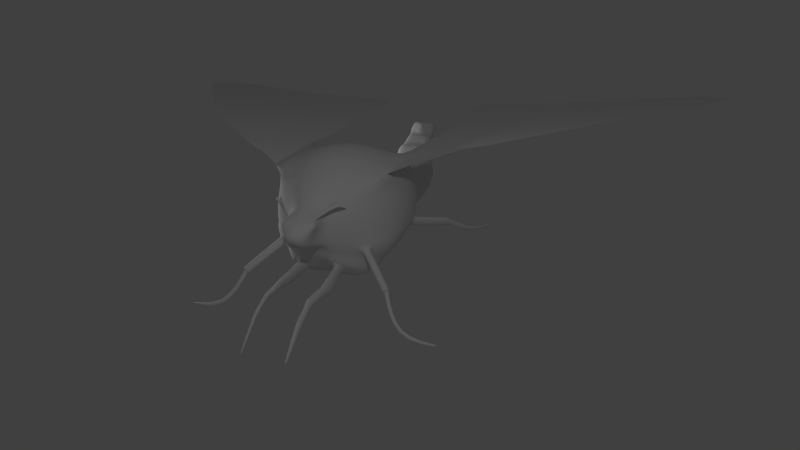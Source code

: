 # Source: Moth.blend  (saved by Blender 2.78.0; exported with 4.5.12 LTS)
import bpy
from mathutils import Matrix  # noqa: F401  (used for matrix-valued properties, if any)

bpy.ops.wm.read_factory_settings(use_empty=True)
scene = bpy.context.scene
scene.name = 'Scene'

# ---- collections
col_collection_1 = bpy.data.collections.new('Collection 1'); scene.collection.children.link(col_collection_1)

# ---- materials (node trees are filled in below, after node groups)
mat_material = bpy.data.materials.new('Material')
mat_material.alpha_threshold = 0.0
mat_material.use_transparent_shadow = False
mat_material.roughness = 0.5
mat_material.specular_intensity = 0.0
mat_material.line_color = (0.0, 0.0, 0.0, 1.0)

# ---- material node trees

# ---- world
world_world = bpy.data.worlds.new('World'); scene.world = world_world
world_world.color = (0.05088, 0.05088, 0.05088)
world_world.use_sun_shadow = False
world_world.sun_shadow_jitter_overblur = 0.0
world_world.cycles.sampling_method = 'NONE'
world_world.cycles.sample_map_resolution = 256

# ---- cameras
cam_camera = bpy.data.cameras.new('Camera')
cam_camera.clip_end = 100.0
cam_camera.lens = 35.0
cam_camera.sensor_width = 53.14
cam_camera.sensor_height = 18.0
cam_camera.ortho_scale = 7.314
cam_camera.dof.focus_distance = 0.0
cam_camera.dof.aperture_fstop = 128.0

# ---- lights
light_point_002 = bpy.data.lights.new('Point.002', 'POINT')
light_point_002.transmission_factor = 0.0
light_point_002.energy = 1000.0
light_point_002.shadow_buffer_clip_start = 0.5
light_point_002.shadow_soft_size = 0.1
light_point_002.shadow_maximum_resolution = 0.006
light_point_002.use_absolute_resolution = True
light_point_002.cycles.use_multiple_importance_sampling = False
light_point_001 = bpy.data.lights.new('Point.001', 'POINT')
light_point_001.transmission_factor = 0.0
light_point_001.energy = 580.0
light_point_001.shadow_buffer_clip_start = 0.5
light_point_001.shadow_soft_size = 0.1
light_point_001.shadow_maximum_resolution = 0.006
light_point_001.use_absolute_resolution = True
light_point_001.cycles.use_multiple_importance_sampling = False

# ---- meshes
me_cube = bpy.data.meshes.new('Cube')
me_cube.from_pydata([(1.272, 1.0, -0.6877), (1.491, -1.0, -0.9745), (1.395, 1.0, 1.33), (1.447, -1.0, 1.258), (0.0, 1.0, -1.246), (0.0, -1.0, -1.413), (0.0, 1.0, 1.611), (0.0, -1.0, 1.863), (0.5117, -2.049, -0.4078), (0.5117, -2.16, 0.4866), (0.0, -2.208, -0.2366), (0.0, -2.16, 0.8578), (1.117, 1.887, -0.8976), (1.103, 1.887, 0.5629), (0.0, 1.887, -1.0), (0.0, 1.887, 0.7315), (0.9217, 3.881, -1.083), (0.9467, 3.881, 0.2585), (0.0, 3.881, -1.25), (0.0, 3.881, 0.4761), (0.7198, 5.546, -1.007), (0.7822, 5.546, -0.01977), (0.0, 5.546, -1.218), (0.0, 5.546, 0.08705), (0.4221, 7.032, -0.2018), (0.4406, 6.515, 0.5272), (0.0, 6.771, -0.4337), (0.0, 6.51, 0.5341), (0.4062, 7.451, 0.4621), (0.455, 7.041, 0.7725), (0.0, 7.7, 0.5767), (0.0, 6.737, 0.7204), (0.269, 7.472, 0.744), (0.3014, 7.194, 0.9442), (0.0, 7.631, 0.8171), (0.0, 7.0, 0.9112), (0.1994, -2.522, -0.1568), (0.1232, -2.754, 0.5938), (0.0, -2.518, -0.1722), (0.0, -2.754, 0.5938), (0.3824, -2.341, 0.674), (0.33, -2.245, -0.1949), (0.0, -2.245, -0.1949), (0.0, -2.341, 0.7479), (1.707, 1.0, 0.1232), (1.784, -1.0, -0.1987), (0.5117, -2.16, -0.04293), (1.292, 1.887, -0.2552), (0.9446, 5.546, -0.6565), (1.162, 3.881, -0.552), (0.4301, 6.809, 0.1118), (0.4255, 7.313, 0.6073), (0.3987, 7.385, 0.8291), (0.0, 7.359, 0.8576), (0.5007, -2.773, 0.5031), (0.0, -3.134, 0.3463), (0.3888, -2.28, 0.243), (0.2718, -2.394, -0.1492), (0.4113, -2.399, -0.004695), (0.3045, -3.041, 0.2888), (0.4153, -2.517, 0.472), (0.2509, -2.505, 0.1387), (1.065, 2.413, -0.9466), (0.8682, 2.413, 0.2137), (0.0, 2.413, -1.066), (0.0, 2.413, 0.6642), (1.257, 2.413, -0.3334), (0.5127, 6.497, -0.3774), (0.5449, 6.378, -0.1346), (0.5275, 6.21, 0.2376), (0.8955, 3.3, -0.8666), (0.8743, 4.714, -1.077), (0.9064, 4.714, 0.1728), (0.0, 4.714, 0.2816), (0.0, 4.872, -0.9552), (0.99, 2.522, -0.8383), (0.0, 2.522, -0.9404), (0.9887, 2.522, 0.3447), (1.053, 4.714, -0.6042), (0.0, 3.3, -0.9786), (1.063, 3.3, -0.4388), (0.9058, 3.3, 0.178), (0.7493, 4.872, -0.8587), (0.0, 5.668, -0.1416), (0.0, 5.661, -0.8551), (0.6965, 5.666, -0.5207), (0.8457, 4.046, -0.9463), (0.0, 3.147, 0.5702), (1.004, 3.147, 0.3706), (1.21, 3.147, -0.4427), (0.0, 3.147, -1.158), (0.9935, 3.147, -1.015), (0.0, 3.3, 0.3323), (0.0, 4.714, -1.234), (0.5958, 6.393, -0.5427), (0.6288, 6.019, 0.2713), (0.0, 6.009, 0.2761), (0.0, 2.522, 0.4978), (0.6169, 5.657, -0.1727), (0.7701, 4.872, -0.09377), (0.8531, 4.872, -0.5724), (0.0, 4.872, -0.03908), (1.153, 2.522, -0.3336), (0.0, 6.287, -0.7279), (0.0, 4.046, 0.251), (1.025, 4.046, -0.5369), (0.0, 4.046, -1.076), (0.6536, 6.239, -0.2294), (0.8665, 4.046, 0.09649), (0.3818, 7.069, 0.05929), (0.0, 6.66, 0.542), (0.3941, 6.719, 0.5392), (0.387, 6.926, 0.2662), (0.5961, 5.679, -0.7224), (0.0, 6.389, -0.5239), (0.0, 6.207, 0.2361), (0.0, 6.977, -0.0631), (0.5073, -1.565, -1.101), (0.3481, -1.889, -0.7664), (0.5623, -1.876, -0.7631), (0.5926, 1.0, -1.132), (0.751, -1.0, -1.483), (0.65, 1.0, 1.48), (0.7645, -1.0, 1.707), (0.2384, -2.16, 0.8578), (0.5203, 1.887, -0.9523), (0.5138, 1.887, 0.653), (0.4295, 3.881, -1.172), (0.4412, 3.881, 0.3747), (0.3354, 5.546, -1.12), (0.3645, 5.546, 0.03727), (0.1967, 6.892, -0.3256), (0.2053, 6.513, 0.5309), (0.1893, 7.584, 0.5233), (0.212, 6.879, 0.7447), (0.1253, 7.557, 0.783), (0.1404, 7.091, 0.9266), (0.05739, -2.754, 0.5938), (0.09797, -2.341, 0.7358), (0.1858, 7.371, 0.8443), (0.2251, -2.893, -0.004925), (0.4964, 2.413, -1.01), (0.4947, 2.413, 0.5796), (0.4221, 3.3, 0.2604), (0.4173, 3.3, -0.9264), (0.2875, 5.663, -0.1561), (0.3492, 4.872, -0.9102), (0.4074, 4.714, -1.16), (0.4224, 4.714, 0.2309), (0.4679, 3.147, 0.4772), (0.4629, 3.147, -1.091), (0.3588, 4.872, -0.06456), (0.4613, 2.522, -0.8928), (0.4607, 2.522, 0.4265), (0.3941, 4.046, -1.015), (0.2776, 6.336, -0.6416), (0.4038, 4.046, 0.179), (0.2778, 5.669, -0.7933), (0.293, 6.014, 0.2739), (0.1837, 6.688, 0.5407), (0.1779, 7.02, -0.006066), (0.2389, 6.439, -0.4556), (0.2458, 6.209, 0.2368), (0.3676, -1.62, -1.145), (1.115, -1.295, -1.294), (0.0, -1.48, -1.238), (0.6472, -1.959, -0.7104), (0.0, -2.056, -0.5134), (0.6314, -1.324, -1.381), (0.6792, -2.555, -1.238), (0.4799, -2.879, -0.8704), (0.6319, -2.866, -0.8584), (0.5329, -2.61, -1.229), (0.6141, -2.703, -1.091), (0.4148, -2.933, -0.8824), (0.5668, -2.919, -0.882), (0.4678, -2.752, -1.074), (0.6141, -3.234, -1.091), (0.4148, -3.464, -0.8824), (0.5668, -3.45, -0.882), (0.4678, -3.283, -1.074), (0.5734, -3.332, -1.036), (0.4567, -3.467, -0.9211), (0.5457, -3.458, -0.9209), (0.4877, -3.36, -1.026), (0.5864, -3.766, -1.247), (0.4433, -3.931, -1.107), (0.5524, -3.921, -1.107), (0.4814, -3.801, -1.235), (0.5419, -4.569, -1.804), (0.4891, -4.63, -1.753), (0.5294, -4.626, -1.752), (0.5031, -4.582, -1.8), (0.4887, -3.858, -1.259), (0.4587, -3.96, -1.158), (0.5714, -3.83, -1.268), (0.5447, -3.952, -1.157), (0.6356, -2.283, 0.8821), (0.6835, -2.171, 0.8934), (0.7136, -2.293, 0.8072), (0.6949, -2.201, 0.8091), (0.3264, -2.581, 0.5563), (0.338, -2.614, 0.5605), (0.2984, -2.557, 0.5887), (0.2865, -2.614, 0.5729), (0.3271, -2.531, 0.6136), (0.3685, -2.59, 0.5842), (0.3563, -2.556, 0.5798), (0.3147, -2.59, 0.5971), (0.8581, -2.083, 0.82), (0.8822, -2.027, 0.8257), (0.8973, -2.088, 0.7823), (0.8879, -2.042, 0.7833), (0.0, -2.945, 0.04746), (1.1, -1.488, -0.5888), (0.9854, -1.611, -0.5226), (1.194, -1.509, -0.3708), (1.043, -1.638, -0.3404), (1.788, -2.262, -1.05), (1.872, -2.191, -1.066), (1.755, -2.248, -1.151), (1.819, -2.18, -1.187), (1.837, -2.38, -1.033), (1.988, -2.251, -1.063), (1.78, -2.353, -1.215), (1.894, -2.23, -1.281), (1.822, -2.169, -1.206), (1.741, -2.255, -1.161), (1.889, -2.183, -1.053), (1.782, -2.273, -1.033), (2.21, -2.67, -2.018), (2.147, -2.748, -2.011), (2.231, -2.698, -1.89), (2.154, -2.777, -1.908), (3.246, -2.67, -2.018), (3.183, -2.748, -2.011), (3.267, -2.698, -1.89), (3.19, -2.777, -1.908), (1.483, 0.6079, -0.5491), (1.506, 0.4239, -0.5785), (1.635, 0.5745, -0.2796), (1.671, 0.3878, -0.326), (0.5715, -2.008, -0.7758), (0.3656, -2.02, -0.7802), (0.3896, -1.751, -1.156), (0.5302, -1.697, -1.119), (1.145, -1.531, -0.6283), (1.239, -1.551, -0.4104), (1.031, -1.653, -0.5621), (1.088, -1.68, -0.38), (2.261, 1.322, -0.7849), (2.287, 1.172, -0.819), (2.436, 1.295, -0.4733), (2.478, 1.142, -0.5269), (1.55, 0.6079, -0.5491), (1.701, 0.5745, -0.2796), (1.572, 0.4239, -0.5785), (1.738, 0.3878, -0.326), (2.834, 1.988, -1.227), (2.916, 1.933, -1.275), (2.942, 1.975, -1.084), (3.034, 1.93, -1.135), (2.427, 1.146, -0.5286), (2.381, 1.249, -0.5049), (2.343, 1.183, -0.6873), (2.311, 1.286, -0.6667), (3.427, 3.017, -1.203), (3.466, 2.991, -1.226), (3.478, 3.011, -1.134), (3.523, 2.989, -1.159), (1.58, 1.0, 0.6145), (1.83, -1.0, 0.5041), (0.5117, -2.16, 0.1727), (1.215, 1.887, 0.07793), (0.8784, 5.546, -0.3972), (1.074, 3.881, -0.222), (0.4344, 6.69, 0.2809), (0.4376, 7.203, 0.6745), (0.3591, 7.307, 0.8759), (0.0, 7.213, 0.8794), (0.3862, -2.305, 0.4184), (1.178, 2.413, -0.001126), (0.6435, 6.15, -0.02551), (1.126, 3.147, -0.1116), (0.9992, 3.3, -0.1876), (0.9934, 4.714, -0.2879), (0.3899, 6.842, 0.3774), (1.086, 2.522, -0.05744), (0.8193, 4.872, -0.3775), (0.9606, 4.046, -0.279), (0.6641, 5.663, -0.379), (0.5378, 6.31, 0.01693), (0.1673, 7.257, 0.8778), (1.728, 9.369, 1.349), (11.1, 9.526, 1.894), (2.843, -0.2215, 1.697), (1.844, 5.381, 1.294), (7.418, 4.698, 1.908), (2.13, -0.5338, 1.46), (5.985, 8.733, 1.612), (4.42, 5.039, 1.601), (5.576, 2.285, 1.914), (2.54, -0.3777, 1.578), (3.423, 8.979, 1.448), (1.737, 7.141, 1.337), (9.261, 7.112, 1.901), (1.848, -0.69, 1.389), (8.676, 9.92, 1.753), (5.919, 4.869, 1.754), (3.344, 5.21, 1.448), (5.334, 6.976, 1.607), (3.505, 2.237, 1.595), (4.541, 2.261, 1.755), (7.298, 7.477, 1.754), (3.621, 6.887, 1.439), (2.497, 1.978, 1.436)], [], [(270, 2, 3, 271), (120, 121, 5, 4), (122, 6, 7, 123), (168, 164, 117, 163), (44, 0, 12, 47), (40, 37, 204, 203), (271, 3, 9, 272), (123, 7, 11, 124), (80, 70, 16, 49), (122, 2, 13, 126), (120, 4, 14, 125), (146, 74, 22, 129), (144, 79, 18, 127), (143, 81, 17, 128), (161, 114, 26, 131), (151, 99, 21, 130), (100, 82, 20, 48), (162, 69, 25, 132), (68, 67, 24, 50), (160, 116, 30, 133), (159, 111, 29, 134), (112, 109, 28, 51), (134, 29, 33, 136), (139, 135, 34, 53), (51, 28, 32, 52), (133, 30, 34, 135), (140, 59, 55, 213), (42, 41, 57, 36, 38), (138, 43, 39, 137), (272, 9, 40, 280), (10, 8, 41, 42), (124, 11, 43, 138), (0, 44, 240, 238), (270, 44, 47, 273), (61, 60, 54, 59), (8, 1, 214, 215), (284, 80, 49, 275), (288, 100, 48, 274), (291, 68, 50, 276), (286, 112, 51, 277), (292, 139, 53, 279), (277, 51, 52, 278), (59, 137, 39, 55), (8, 46, 56, 58, 41), (57, 61, 59, 140, 36), (41, 58, 61, 57), (58, 56, 60, 61), (47, 12, 62, 66), (125, 14, 64, 141), (126, 13, 63, 142), (273, 47, 66, 281), (283, 89, 80, 284), (141, 64, 76, 152), (153, 77, 88, 149), (105, 86, 71, 78), (287, 102, 89, 283), (152, 76, 90, 150), (102, 75, 91, 89), (156, 108, 72, 148), (289, 105, 78, 285), (150, 90, 79, 144), (154, 106, 93, 147), (149, 88, 81, 143), (142, 63, 77, 153), (66, 62, 75, 102), (157, 84, 103, 155), (281, 66, 102, 287), (275, 49, 105, 289), (89, 91, 70, 80), (49, 16, 86, 105), (78, 71, 82, 100), (285, 78, 100, 288), (85, 113, 94, 107), (127, 18, 106, 154), (128, 17, 108, 156), (148, 72, 99, 151), (147, 93, 74, 146), (48, 20, 113, 85), (145, 98, 95, 158), (290, 85, 107, 282), (107, 94, 67, 68), (282, 107, 68, 291), (130, 21, 98, 145), (129, 22, 84, 157), (274, 48, 85, 290), (132, 25, 111, 159), (276, 50, 112, 286), (155, 103, 114, 161), (158, 95, 69, 162), (50, 24, 109, 112), (131, 26, 116, 160), (165, 168, 163, 118), (164, 166, 119, 117), (2, 122, 123, 3), (244, 245, 169, 172), (166, 167, 118, 119), (0, 1, 121, 120), (3, 123, 124, 9), (6, 122, 126, 15), (0, 120, 125, 12), (82, 146, 129, 20), (70, 144, 127, 16), (92, 143, 128, 19), (67, 161, 131, 24), (101, 151, 130, 23), (115, 162, 132, 27), (109, 160, 133, 28), (110, 159, 134, 31), (31, 134, 136, 35), (52, 32, 135, 139), (28, 133, 135, 32), (59, 54, 37, 137), (40, 138, 137, 37), (9, 124, 138, 40), (278, 52, 139, 292), (12, 125, 141, 62), (15, 126, 142, 65), (62, 141, 152, 75), (97, 153, 149, 87), (75, 152, 150, 91), (104, 156, 148, 73), (91, 150, 144, 70), (86, 154, 147, 71), (87, 149, 143, 92), (65, 142, 153, 97), (113, 157, 155, 94), (16, 127, 154, 86), (19, 128, 156, 104), (73, 148, 151, 101), (71, 147, 146, 82), (83, 145, 158, 96), (23, 130, 145, 83), (20, 129, 157, 113), (27, 132, 159, 110), (94, 155, 161, 67), (96, 158, 162, 115), (24, 131, 160, 109), (121, 1, 164, 168), (5, 121, 168, 165), (1, 8, 166, 164), (8, 10, 167, 166), (167, 165, 118), (171, 170, 174, 175), (242, 243, 170, 171), (245, 242, 171, 169), (243, 244, 172, 170), (175, 174, 178, 179), (170, 172, 176, 174), (172, 169, 173, 176), (169, 171, 175, 173), (177, 179, 183, 181), (174, 176, 180, 178), (176, 173, 177, 180), (173, 175, 179, 177), (184, 181, 185, 188), (179, 178, 182, 183), (178, 180, 184, 182), (180, 177, 181, 184), (194, 193, 192, 190), (181, 183, 187, 185), (183, 182, 186, 187), (182, 184, 188, 186), (190, 192, 189, 191), (193, 195, 189, 192), (195, 196, 191, 189), (196, 194, 190, 191), (186, 188, 193, 194), (188, 185, 195, 193), (185, 187, 196, 195), (187, 186, 194, 196), (37, 54, 202, 204), (207, 205, 198, 200), (206, 207, 200, 199), (199, 200, 212, 211), (56, 280, 40, 60), (54, 60, 201, 202), (205, 198, 197, 208), (60, 40, 203, 201), (208, 206, 199, 197), (201, 203, 205, 207), (202, 201, 207, 206), (203, 204, 208, 205), (204, 202, 206, 208), (210, 209, 211, 212), (197, 199, 211, 209), (198, 197, 209, 210), (200, 198, 210, 212), (36, 140, 213, 38), (247, 249, 222, 223), (1, 45, 216, 214), (45, 46, 217, 216), (46, 8, 215, 217), (246, 247, 223, 225), (223, 222, 229, 228), (248, 246, 225, 224), (249, 248, 224, 222), (227, 226, 221, 220), (224, 225, 226, 227), (222, 224, 227, 229), (225, 223, 228, 226), (221, 219, 232, 230), (229, 227, 220, 218), (228, 229, 218, 219), (226, 228, 219, 221), (232, 233, 237, 236), (220, 221, 230, 231), (218, 220, 231, 233), (219, 218, 233, 232), (234, 236, 237, 235), (230, 232, 236, 234), (231, 230, 234, 235), (233, 231, 235, 237), (255, 257, 253, 252), (45, 1, 239, 241), (44, 45, 241, 240), (1, 0, 238, 239), (257, 256, 251, 253), (256, 254, 250, 251), (254, 255, 252, 250), (250, 252, 263, 265), (216, 217, 249, 247), (214, 216, 247, 246), (215, 214, 246, 248), (217, 215, 248, 249), (251, 250, 265, 264), (163, 117, 245, 244), (240, 241, 257, 255), (119, 118, 243, 242), (262, 264, 259, 261), (117, 119, 242, 245), (118, 163, 244, 243), (241, 239, 256, 257), (238, 240, 255, 254), (253, 251, 264, 262), (239, 238, 254, 256), (252, 253, 262, 263), (258, 260, 268, 266), (264, 265, 258, 259), (263, 262, 261, 260), (265, 263, 260, 258), (266, 268, 269, 267), (260, 261, 269, 268), (259, 258, 266, 267), (261, 259, 267, 269), (44, 270, 271, 45), (45, 271, 272, 46), (46, 272, 280, 56), (2, 270, 273, 13), (81, 284, 275, 17), (99, 288, 274, 21), (69, 291, 276, 25), (111, 286, 277, 29), (136, 292, 279, 35), (29, 277, 278, 33), (13, 273, 281, 63), (88, 283, 284, 81), (77, 287, 283, 88), (108, 289, 285, 72), (63, 281, 287, 77), (17, 275, 289, 108), (72, 285, 288, 99), (98, 290, 282, 95), (95, 282, 291, 69), (21, 274, 290, 98), (25, 276, 286, 111), (33, 278, 292, 136), (296, 2, 315, 309), (312, 302, 295, 301), (313, 308, 297, 305), (314, 309, 300, 310), (315, 306, 298, 311), (308, 312, 301, 297), (300, 311, 312, 308), (311, 298, 302, 312), (307, 313, 305, 294), (299, 310, 313, 307), (310, 300, 308, 313), (303, 314, 310, 299), (293, 304, 314, 303), (304, 296, 309, 314), (309, 315, 311, 300), (2, 3, 306, 315)])
me_cube.polygons.foreach_set('use_smooth', [True] * 282)
_uv = me_cube.uv_layers.new(name='UVMap')
_uv.uv.foreach_set('vector', [0.8007, 0.6635, 0.8421, 0.685, 0.7876, 0.7851, 0.7514, 0.772, 0.6407, 0.6188, 0.621, 0.7651, 0.5593, 0.7768, 0.5902, 0.6068, 0.8915, 0.6962, 0.9392, 0.7108, 0.8716, 0.8548, 0.8271, 0.8147, 0.6179, 0.7906, 0.6452, 0.7829, 0.6224, 0.8189, 0.6126, 0.8246, 0.7676, 0.6542, 0.7048, 0.6368, 0.709, 0.5605, 0.7715, 0.5706, 0.7181, 0.9024, 0.7096, 0.9407, 0.707, 0.9256, 0.7086, 0.9218, 0.7514, 0.772, 0.7876, 0.7851, 0.7116, 0.8807, 0.6921, 0.8775, 0.8271, 0.8147, 0.8716, 0.8548, 0.7531, 0.917, 0.7424, 0.899, 0.794, 0.4408, 0.7413, 0.4304, 0.7502, 0.381, 0.7931, 0.3935, 0.8915, 0.6962, 0.8421, 0.685, 0.8476, 0.5996, 0.8995, 0.602, 0.6407, 0.6188, 0.5902, 0.6068, 0.616, 0.5284, 0.6595, 0.5433, 0.757, 0.2794, 0.7337, 0.2655, 0.7582, 0.2161, 0.7801, 0.2305, 0.6994, 0.413, 0.6672, 0.3991, 0.6857, 0.3494, 0.717, 0.3637, 0.9115, 0.4666, 0.865, 0.4594, 0.8647, 0.4123, 0.9032, 0.4172, 0.8407, 0.1562, 0.8238, 0.147, 0.8447, 0.126, 0.862, 0.1303, 0.8928, 0.321, 0.8561, 0.32, 0.8684, 0.2669, 0.9007, 0.2673, 0.814, 0.3081, 0.7873, 0.2975, 0.8019, 0.2469, 0.825, 0.2564, 0.93, 0.1981, 0.9079, 0.192, 0.9264, 0.1662, 0.9419, 0.1696, 0.8789, 0.1783, 0.8598, 0.1682, 0.8781, 0.1344, 0.8983, 0.146, 0.8798, 0.1163, 0.8691, 0.1084, 0.9273, 0.07455, 0.9239, 0.09124, 0.9463, 0.1577, 0.9303, 0.1511, 0.9394, 0.1264, 0.9509, 0.1381, 0.9088, 0.1375, 0.8927, 0.1264, 0.9214, 0.1064, 0.9291, 0.113, 0.9509, 0.1381, 0.9394, 0.1264, 0.9477, 0.1168, 0.9577, 0.1208, 0.9485, 0.1038, 0.943, 0.09024, 0.9475, 0.07934, 0.961, 0.09751, 0.9291, 0.113, 0.9214, 0.1064, 0.9378, 0.101, 0.9393, 0.11, 0.9239, 0.09124, 0.9273, 0.07455, 0.9475, 0.07934, 0.943, 0.09024, 0.6771, 0.9406, 0.6907, 0.9456, 0.6955, 0.9711, 0.6749, 0.9606, 0.6439, 0.9164, 0.6618, 0.891, 0.664, 0.9059, 0.6638, 0.9198, 0.6545, 0.9323, 0.7344, 0.92, 0.7389, 0.9268, 0.7151, 0.9517, 0.7128, 0.9475, 0.6921, 0.8775, 0.7116, 0.8807, 0.7181, 0.9024, 0.7019, 0.8948, 0.6414, 0.9133, 0.6596, 0.8627, 0.6618, 0.891, 0.6439, 0.9164, 0.7424, 0.899, 0.7531, 0.917, 0.7389, 0.9268, 0.7344, 0.92, 0.7048, 0.6368, 0.7676, 0.6542, 0.7344, 0.6763, 0.7146, 0.6699, 0.8007, 0.6635, 0.7676, 0.6542, 0.7715, 0.5706, 0.8054, 0.578, 0.681, 0.9105, 0.701, 0.9134, 0.6979, 0.9287, 0.6907, 0.9456, 0.6596, 0.8627, 0.6725, 0.7665, 0.676, 0.808, 0.6744, 0.8219, 0.8232, 0.4455, 0.794, 0.4408, 0.7931, 0.3935, 0.8222, 0.3987, 0.8305, 0.3126, 0.814, 0.3081, 0.825, 0.2564, 0.8428, 0.2588, 0.8904, 0.1837, 0.8789, 0.1783, 0.8983, 0.146, 0.9102, 0.1542, 0.9167, 0.1429, 0.9088, 0.1375, 0.9291, 0.113, 0.9332, 0.1191, 0.9533, 0.1099, 0.9485, 0.1038, 0.961, 0.09751, 0.966, 0.1089, 0.9332, 0.1191, 0.9291, 0.113, 0.9393, 0.11, 0.9426, 0.1126, 0.6907, 0.9456, 0.7128, 0.9475, 0.7151, 0.9517, 0.6955, 0.9711, 0.6596, 0.8627, 0.6792, 0.876, 0.692, 0.8913, 0.676, 0.8963, 0.6618, 0.891, 0.664, 0.9059, 0.681, 0.9105, 0.6907, 0.9456, 0.6771, 0.9406, 0.6638, 0.9198, 0.6618, 0.891, 0.676, 0.8963, 0.681, 0.9105, 0.664, 0.9059, 0.676, 0.8963, 0.692, 0.8913, 0.701, 0.9134, 0.681, 0.9105, 0.7715, 0.5706, 0.709, 0.5605, 0.7169, 0.5178, 0.7813, 0.5236, 0.6595, 0.5433, 0.616, 0.5284, 0.6321, 0.483, 0.6726, 0.4977, 0.8995, 0.602, 0.8476, 0.5996, 0.8603, 0.5382, 0.9082, 0.559, 0.8054, 0.578, 0.7715, 0.5706, 0.7813, 0.5236, 0.815, 0.5318, 0.825, 0.463, 0.7912, 0.4564, 0.794, 0.4408, 0.8232, 0.4455, 0.6726, 0.4977, 0.6321, 0.483, 0.6384, 0.47, 0.6759, 0.4845, 0.9093, 0.5438, 0.8651, 0.522, 0.8693, 0.481, 0.914, 0.4889, 0.7963, 0.3788, 0.759, 0.365, 0.7742, 0.3172, 0.8072, 0.3273, 0.8189, 0.5183, 0.7856, 0.5117, 0.7912, 0.4564, 0.825, 0.463, 0.6759, 0.4845, 0.6384, 0.47, 0.6577, 0.4161, 0.6938, 0.4305, 0.7856, 0.5117, 0.7236, 0.5032, 0.733, 0.449, 0.7912, 0.4564, 0.8978, 0.3969, 0.8583, 0.3936, 0.8586, 0.3455, 0.8899, 0.3455, 0.8208, 0.3837, 0.7963, 0.3788, 0.8072, 0.3273, 0.8295, 0.3327, 0.6938, 0.4305, 0.6577, 0.4161, 0.6672, 0.3991, 0.6994, 0.413, 0.7242, 0.3476, 0.696, 0.3335, 0.7189, 0.2848, 0.7467, 0.2993, 0.914, 0.4889, 0.8693, 0.481, 0.865, 0.4594, 0.9115, 0.4666, 0.9082, 0.559, 0.8603, 0.5382, 0.8651, 0.522, 0.9093, 0.5438, 0.7813, 0.5236, 0.7169, 0.5178, 0.7236, 0.5032, 0.7856, 0.5117, 0.798, 0.2107, 0.7802, 0.1975, 0.8107, 0.1589, 0.8305, 0.1691, 0.815, 0.5318, 0.7813, 0.5236, 0.7856, 0.5117, 0.8189, 0.5183, 0.8222, 0.3987, 0.7931, 0.3935, 0.7963, 0.3788, 0.8208, 0.3837, 0.7912, 0.4564, 0.733, 0.449, 0.7413, 0.4304, 0.794, 0.4408, 0.7931, 0.3935, 0.7502, 0.381, 0.759, 0.365, 0.7963, 0.3788, 0.8072, 0.3273, 0.7742, 0.3172, 0.7873, 0.2975, 0.814, 0.3081, 0.8295, 0.3327, 0.8072, 0.3273, 0.814, 0.3081, 0.8305, 0.3126, 0.8391, 0.2377, 0.8199, 0.2278, 0.8503, 0.1795, 0.871, 0.1904, 0.717, 0.3637, 0.6857, 0.3494, 0.696, 0.3335, 0.7242, 0.3476, 0.9032, 0.4172, 0.8647, 0.4123, 0.8583, 0.3936, 0.8978, 0.3969, 0.8899, 0.3455, 0.8586, 0.3455, 0.8561, 0.32, 0.8928, 0.321, 0.7467, 0.2993, 0.7189, 0.2848, 0.7337, 0.2655, 0.757, 0.2794, 0.825, 0.2564, 0.8019, 0.2469, 0.8199, 0.2278, 0.8391, 0.2377, 0.9081, 0.2505, 0.8741, 0.2439, 0.9028, 0.2062, 0.9232, 0.2106, 0.8525, 0.2403, 0.8391, 0.2377, 0.871, 0.1904, 0.8859, 0.1972, 0.871, 0.1904, 0.8503, 0.1795, 0.8598, 0.1682, 0.8789, 0.1783, 0.8859, 0.1972, 0.871, 0.1904, 0.8789, 0.1783, 0.8904, 0.1837, 0.9007, 0.2673, 0.8684, 0.2669, 0.8741, 0.2439, 0.9081, 0.2505, 0.7801, 0.2305, 0.7582, 0.2161, 0.7802, 0.1975, 0.798, 0.2107, 0.8428, 0.2588, 0.825, 0.2564, 0.8391, 0.2377, 0.8525, 0.2403, 0.9419, 0.1696, 0.9264, 0.1662, 0.9303, 0.1511, 0.9463, 0.1577, 0.9102, 0.1542, 0.8983, 0.146, 0.9088, 0.1375, 0.9167, 0.1429, 0.8305, 0.1691, 0.8107, 0.1589, 0.8238, 0.147, 0.8407, 0.1562, 0.9232, 0.2106, 0.9028, 0.2062, 0.9079, 0.192, 0.93, 0.1981, 0.8983, 0.146, 0.8781, 0.1344, 0.8927, 0.1264, 0.9088, 0.1375, 0.862, 0.1303, 0.8447, 0.126, 0.8691, 0.1084, 0.8798, 0.1163, 0.5763, 0.827, 0.6179, 0.7906, 0.6126, 0.8246, 0.6305, 0.8557, 0.6452, 0.7829, 0.6499, 0.8438, 0.6421, 0.8435, 0.6224, 0.8189, 0.8421, 0.685, 0.8915, 0.6962, 0.8271, 0.8147, 0.7876, 0.7851, 0.4229, 0.9568, 0.4294, 0.9379, 0.3133, 0.9257, 0.3073, 0.9454, 0.6499, 0.8438, 0.6255, 0.8963, 0.6305, 0.8557, 0.6421, 0.8435, 0.7048, 0.6368, 0.6725, 0.7665, 0.621, 0.7651, 0.6407, 0.6188, 0.7876, 0.7851, 0.8271, 0.8147, 0.7424, 0.899, 0.7116, 0.8807, 0.9392, 0.7108, 0.8915, 0.6962, 0.8995, 0.602, 0.9419, 0.6076, 0.7048, 0.6368, 0.6407, 0.6188, 0.6595, 0.5433, 0.709, 0.5605, 0.7873, 0.2975, 0.757, 0.2794, 0.7801, 0.2305, 0.8019, 0.2469, 0.7413, 0.4304, 0.6994, 0.413, 0.717, 0.3637, 0.7502, 0.381, 0.9454, 0.4711, 0.9115, 0.4666, 0.9032, 0.4172, 0.9379, 0.4213, 0.8598, 0.1682, 0.8407, 0.1562, 0.862, 0.1303, 0.8781, 0.1344, 0.9193, 0.323, 0.8928, 0.321, 0.9007, 0.2673, 0.9276, 0.2731, 0.9471, 0.2032, 0.93, 0.1981, 0.9419, 0.1696, 0.9561, 0.1737, 0.8927, 0.1264, 0.8798, 0.1163, 0.9239, 0.09124, 0.9214, 0.1064, 0.9589, 0.1633, 0.9463, 0.1577, 0.9509, 0.1381, 0.9643, 0.1501, 0.9643, 0.1501, 0.9509, 0.1381, 0.9577, 0.1208, 0.9683, 0.1262, 0.9393, 0.11, 0.9378, 0.101, 0.943, 0.09024, 0.9485, 0.1038, 0.9214, 0.1064, 0.9239, 0.09124, 0.943, 0.09024, 0.9378, 0.101, 0.6907, 0.9456, 0.6979, 0.9287, 0.7096, 0.9407, 0.7128, 0.9475, 0.7181, 0.9024, 0.7344, 0.92, 0.7128, 0.9475, 0.7096, 0.9407, 0.7116, 0.8807, 0.7424, 0.899, 0.7344, 0.92, 0.7181, 0.9024, 0.9426, 0.1126, 0.9393, 0.11, 0.9485, 0.1038, 0.9533, 0.1099, 0.709, 0.5605, 0.6595, 0.5433, 0.6726, 0.4977, 0.7169, 0.5178, 0.9419, 0.6076, 0.8995, 0.602, 0.9082, 0.559, 0.9475, 0.5655, 0.7169, 0.5178, 0.6726, 0.4977, 0.6759, 0.4845, 0.7236, 0.5032, 0.9476, 0.5489, 0.9093, 0.5438, 0.914, 0.4889, 0.9514, 0.4957, 0.7236, 0.5032, 0.6759, 0.4845, 0.6938, 0.4305, 0.733, 0.449, 0.9289, 0.399, 0.8978, 0.3969, 0.8899, 0.3455, 0.9203, 0.3481, 0.733, 0.449, 0.6938, 0.4305, 0.6994, 0.413, 0.7413, 0.4304, 0.759, 0.365, 0.7242, 0.3476, 0.7467, 0.2993, 0.7742, 0.3172, 0.9514, 0.4957, 0.914, 0.4889, 0.9115, 0.4666, 0.9454, 0.4711, 0.9475, 0.5655, 0.9082, 0.559, 0.9093, 0.5438, 0.9476, 0.5489, 0.8199, 0.2278, 0.798, 0.2107, 0.8305, 0.1691, 0.8503, 0.1795, 0.7502, 0.381, 0.717, 0.3637, 0.7242, 0.3476, 0.759, 0.365, 0.9379, 0.4213, 0.9032, 0.4172, 0.8978, 0.3969, 0.9289, 0.399, 0.9203, 0.3481, 0.8899, 0.3455, 0.8928, 0.321, 0.9193, 0.323, 0.7742, 0.3172, 0.7467, 0.2993, 0.757, 0.2794, 0.7873, 0.2975, 0.9298, 0.2549, 0.9081, 0.2505, 0.9232, 0.2106, 0.943, 0.2172, 0.9276, 0.2731, 0.9007, 0.2673, 0.9081, 0.2505, 0.9298, 0.2549, 0.8019, 0.2469, 0.7801, 0.2305, 0.798, 0.2107, 0.8199, 0.2278, 0.9561, 0.1737, 0.9419, 0.1696, 0.9463, 0.1577, 0.9589, 0.1633, 0.8503, 0.1795, 0.8305, 0.1691, 0.8407, 0.1562, 0.8598, 0.1682, 0.943, 0.2172, 0.9232, 0.2106, 0.93, 0.1981, 0.9471, 0.2032, 0.8781, 0.1344, 0.862, 0.1303, 0.8798, 0.1163, 0.8927, 0.1264, 0.621, 0.7651, 0.6725, 0.7665, 0.6452, 0.7829, 0.6179, 0.7906, 0.5593, 0.7768, 0.621, 0.7651, 0.6179, 0.7906, 0.5763, 0.827, 0.6725, 0.7665, 0.6596, 0.8627, 0.6499, 0.8438, 0.6452, 0.7829, 0.6596, 0.8627, 0.6414, 0.9133, 0.6255, 0.8963, 0.6499, 0.8438, 0.6255, 0.8963, 0.5763, 0.827, 0.6305, 0.8557, 0.2735, 0.9337, 0.273, 0.9545, 0.266, 0.9638, 0.2667, 0.943, 0.3923, 0.9344, 0.3923, 0.9622, 0.273, 0.9545, 0.2735, 0.9337, 0.4294, 0.9379, 0.3923, 0.9344, 0.2735, 0.9337, 0.3133, 0.9257, 0.3923, 0.9622, 0.4229, 0.9568, 0.3073, 0.9454, 0.273, 0.9545, 0.2667, 0.943, 0.266, 0.9638, 0.1918, 0.9686, 0.1924, 0.9477, 0.273, 0.9545, 0.3073, 0.9454, 0.2896, 0.9551, 0.266, 0.9638, 0.3073, 0.9454, 0.3133, 0.9257, 0.2949, 0.9352, 0.2896, 0.9551, 0.3133, 0.9257, 0.2735, 0.9337, 0.2667, 0.943, 0.2949, 0.9352, 0.2222, 0.9397, 0.1924, 0.9477, 0.1915, 0.9507, 0.209, 0.946, 0.266, 0.9638, 0.2896, 0.9551, 0.2167, 0.9598, 0.1918, 0.9686, 0.2896, 0.9551, 0.2949, 0.9352, 0.2222, 0.9397, 0.2167, 0.9598, 0.2949, 0.9352, 0.2667, 0.943, 0.1924, 0.9477, 0.2222, 0.9397, 0.2058, 0.9578, 0.209, 0.946, 0.1491, 0.9482, 0.145, 0.9626, 0.1924, 0.9477, 0.1918, 0.9686, 0.1911, 0.9629, 0.1915, 0.9507, 0.1918, 0.9686, 0.2167, 0.9598, 0.2058, 0.9578, 0.1911, 0.9629, 0.2167, 0.9598, 0.2222, 0.9397, 0.209, 0.946, 0.2058, 0.9578, 0.1226, 0.9671, 0.1372, 0.9622, 0.04148, 0.9667, 0.03444, 0.9689, 0.209, 0.946, 0.1915, 0.9507, 0.127, 0.9541, 0.1491, 0.9482, 0.1915, 0.9507, 0.1911, 0.9629, 0.1265, 0.969, 0.127, 0.9541, 0.1911, 0.9629, 0.2058, 0.9578, 0.145, 0.9626, 0.1265, 0.969, 0.03444, 0.9689, 0.04148, 0.9667, 0.04299, 0.9615, 0.03461, 0.9636, 0.1372, 0.9622, 0.1404, 0.9508, 0.04299, 0.9615, 0.04148, 0.9667, 0.1404, 0.9508, 0.123, 0.9554, 0.03461, 0.9636, 0.04299, 0.9615, 0.123, 0.9554, 0.1226, 0.9671, 0.03444, 0.9689, 0.03461, 0.9636, 0.1265, 0.969, 0.145, 0.9626, 0.1372, 0.9622, 0.1226, 0.9671, 0.145, 0.9626, 0.1491, 0.9482, 0.1404, 0.9508, 0.1372, 0.9622, 0.1491, 0.9482, 0.127, 0.9541, 0.123, 0.9554, 0.1404, 0.9508, 0.127, 0.9541, 0.1265, 0.969, 0.1226, 0.9671, 0.123, 0.9554, 0.7096, 0.9407, 0.6979, 0.9287, 0.7049, 0.9237, 0.707, 0.9256, 0.1435, 0.9129, 0.143, 0.9064, 0.07105, 0.893, 0.07573, 0.9023, 0.145, 0.9154, 0.1435, 0.9129, 0.07573, 0.9023, 0.08106, 0.9091, 0.08106, 0.9091, 0.07573, 0.9023, 0.04698, 0.9109, 0.04955, 0.9143, 0.692, 0.8913, 0.7019, 0.8948, 0.7181, 0.9024, 0.701, 0.9134, 0.6979, 0.9287, 0.701, 0.9134, 0.706, 0.9219, 0.7049, 0.9237, 0.143, 0.9064, 0.07105, 0.893, 0.08457, 0.8963, 0.1495, 0.91, 0.701, 0.9134, 0.7181, 0.9024, 0.7086, 0.9218, 0.706, 0.9219, 0.1495, 0.91, 0.145, 0.9154, 0.08106, 0.9091, 0.08457, 0.8963, 0.1492, 0.9137, 0.1487, 0.9075, 0.143, 0.9064, 0.1435, 0.9129, 0.1506, 0.9162, 0.1492, 0.9137, 0.1435, 0.9129, 0.145, 0.9154, 0.1487, 0.9075, 0.1549, 0.911, 0.1495, 0.91, 0.143, 0.9064, 0.1549, 0.911, 0.1506, 0.9162, 0.145, 0.9154, 0.1495, 0.91, 0.04461, 0.9063, 0.05124, 0.908, 0.04955, 0.9143, 0.04698, 0.9109, 0.08457, 0.8963, 0.08106, 0.9091, 0.04955, 0.9143, 0.05124, 0.908, 0.07105, 0.893, 0.08457, 0.8963, 0.05124, 0.908, 0.04461, 0.9063, 0.07573, 0.9023, 0.07105, 0.893, 0.04461, 0.9063, 0.04698, 0.9109, 0.6638, 0.9198, 0.6771, 0.9406, 0.6749, 0.9606, 0.6545, 0.9323, 0.1726, 0.8915, 0.1648, 0.8717, 0.3095, 0.884, 0.3163, 0.9042, 0.6725, 0.7665, 0.7174, 0.7693, 0.6906, 0.808, 0.676, 0.808, 0.7174, 0.7693, 0.6792, 0.876, 0.6865, 0.8222, 0.6906, 0.808, 0.6792, 0.876, 0.6596, 0.8627, 0.6744, 0.8219, 0.6865, 0.8222, 0.1864, 0.8717, 0.1726, 0.8915, 0.3163, 0.9042, 0.329, 0.8838, 0.3163, 0.9042, 0.3095, 0.884, 0.3004, 0.8831, 0.3051, 0.8973, 0.1776, 0.8578, 0.1864, 0.8717, 0.329, 0.8838, 0.3213, 0.8696, 0.1648, 0.8717, 0.1776, 0.8578, 0.3213, 0.8696, 0.3095, 0.884, 0.3087, 0.873, 0.3141, 0.8829, 0.3126, 0.8832, 0.3083, 0.8753, 0.3213, 0.8696, 0.329, 0.8838, 0.3141, 0.8829, 0.3087, 0.873, 0.3095, 0.884, 0.3213, 0.8696, 0.3087, 0.873, 0.3004, 0.8831, 0.329, 0.8838, 0.3163, 0.9042, 0.3051, 0.8973, 0.3141, 0.8829, 0.3126, 0.8832, 0.3055, 0.8946, 0.4327, 0.8658, 0.4409, 0.8583, 0.3004, 0.8831, 0.3087, 0.873, 0.3083, 0.8753, 0.3018, 0.8833, 0.3051, 0.8973, 0.3004, 0.8831, 0.3018, 0.8833, 0.3055, 0.8946, 0.3141, 0.8829, 0.3051, 0.8973, 0.3055, 0.8946, 0.3126, 0.8832, 0.4327, 0.8658, 0.4336, 0.853, 0.5065, 0.9633, 0.5053, 0.9757, 0.3083, 0.8753, 0.3126, 0.8832, 0.4409, 0.8583, 0.4405, 0.8484, 0.3018, 0.8833, 0.3083, 0.8753, 0.4405, 0.8484, 0.4336, 0.853, 0.3055, 0.8946, 0.3018, 0.8833, 0.4336, 0.853, 0.4327, 0.8658, 0.5131, 0.9673, 0.5053, 0.9757, 0.5065, 0.9633, 0.5131, 0.9579, 0.4409, 0.8583, 0.4327, 0.8658, 0.5053, 0.9757, 0.5131, 0.9673, 0.4405, 0.8484, 0.4409, 0.8583, 0.5131, 0.9673, 0.5131, 0.9579, 0.4336, 0.853, 0.4405, 0.8484, 0.5131, 0.9579, 0.5065, 0.9633, 0.3327, 0.8016, 0.3419, 0.8179, 0.2256, 0.8187, 0.22, 0.8037, 0.7174, 0.7693, 0.6725, 0.7665, 0.7108, 0.6821, 0.729, 0.6891, 0.7676, 0.6542, 0.7174, 0.7693, 0.729, 0.6891, 0.7344, 0.6763, 0.6725, 0.7665, 0.7048, 0.6368, 0.7146, 0.6699, 0.7108, 0.6821, 0.3419, 0.8179, 0.3512, 0.831, 0.2394, 0.8342, 0.2256, 0.8187, 0.3512, 0.831, 0.3409, 0.817, 0.2325, 0.8218, 0.2394, 0.8342, 0.3409, 0.817, 0.3327, 0.8016, 0.22, 0.8037, 0.2325, 0.8218, 0.2325, 0.8218, 0.22, 0.8037, 0.2276, 0.807, 0.2308, 0.8159, 0.1641, 0.8907, 0.1563, 0.871, 0.1648, 0.8717, 0.1726, 0.8915, 0.1781, 0.871, 0.1641, 0.8907, 0.1726, 0.8915, 0.1864, 0.8717, 0.1691, 0.8571, 0.1781, 0.871, 0.1864, 0.8717, 0.1776, 0.8578, 0.1563, 0.871, 0.1691, 0.8571, 0.1776, 0.8578, 0.1648, 0.8717, 0.2394, 0.8342, 0.2325, 0.8218, 0.2308, 0.8159, 0.2344, 0.8248, 0.4404, 0.9585, 0.4471, 0.9398, 0.4294, 0.9379, 0.4229, 0.9568, 0.3384, 0.7991, 0.3476, 0.8154, 0.3419, 0.8179, 0.3327, 0.8016, 0.4103, 0.9345, 0.4104, 0.9634, 0.3923, 0.9622, 0.3923, 0.9344, 0.23, 0.8167, 0.2344, 0.8248, 0.1383, 0.8507, 0.1281, 0.8441, 0.4471, 0.9398, 0.4103, 0.9345, 0.3923, 0.9344, 0.4294, 0.9379, 0.4104, 0.9634, 0.4404, 0.9585, 0.4229, 0.9568, 0.3923, 0.9622, 0.3476, 0.8154, 0.3568, 0.8285, 0.3512, 0.831, 0.3419, 0.8179, 0.3465, 0.8145, 0.3384, 0.7991, 0.3327, 0.8016, 0.3409, 0.817, 0.2256, 0.8187, 0.2394, 0.8342, 0.2344, 0.8248, 0.23, 0.8167, 0.3568, 0.8285, 0.3465, 0.8145, 0.3409, 0.817, 0.3512, 0.831, 0.22, 0.8037, 0.2256, 0.8187, 0.23, 0.8167, 0.2276, 0.807, 0.1423, 0.8408, 0.1336, 0.8339, 0.02986, 0.7999, 0.03444, 0.8033, 0.2344, 0.8248, 0.2308, 0.8159, 0.1423, 0.8408, 0.1383, 0.8507, 0.2276, 0.807, 0.23, 0.8167, 0.1281, 0.8441, 0.1336, 0.8339, 0.2308, 0.8159, 0.2276, 0.807, 0.1336, 0.8339, 0.1423, 0.8408, 0.03444, 0.8033, 0.02986, 0.7999, 0.02718, 0.8046, 0.03242, 0.8079, 0.1336, 0.8339, 0.1281, 0.8441, 0.02718, 0.8046, 0.02986, 0.7999, 0.1383, 0.8507, 0.1423, 0.8408, 0.03444, 0.8033, 0.03242, 0.8079, 0.1281, 0.8441, 0.1383, 0.8507, 0.03242, 0.8079, 0.02718, 0.8046, 0.7676, 0.6542, 0.8007, 0.6635, 0.7514, 0.772, 0.7174, 0.7693, 0.7174, 0.7693, 0.7514, 0.772, 0.6921, 0.8775, 0.6792, 0.876, 0.6792, 0.876, 0.6921, 0.8775, 0.7019, 0.8948, 0.692, 0.8913, 0.8421, 0.685, 0.8007, 0.6635, 0.8054, 0.578, 0.8476, 0.5996, 0.865, 0.4594, 0.8232, 0.4455, 0.8222, 0.3987, 0.8647, 0.4123, 0.8561, 0.32, 0.8305, 0.3126, 0.8428, 0.2588, 0.8684, 0.2669, 0.9079, 0.192, 0.8904, 0.1837, 0.9102, 0.1542, 0.9264, 0.1662, 0.9303, 0.1511, 0.9167, 0.1429, 0.9332, 0.1191, 0.9394, 0.1264, 0.9577, 0.1208, 0.9533, 0.1099, 0.966, 0.1089, 0.9683, 0.1262, 0.9394, 0.1264, 0.9332, 0.1191, 0.9426, 0.1126, 0.9477, 0.1168, 0.8476, 0.5996, 0.8054, 0.578, 0.815, 0.5318, 0.8603, 0.5382, 0.8693, 0.481, 0.825, 0.463, 0.8232, 0.4455, 0.865, 0.4594, 0.8651, 0.522, 0.8189, 0.5183, 0.825, 0.463, 0.8693, 0.481, 0.8583, 0.3936, 0.8208, 0.3837, 0.8295, 0.3327, 0.8586, 0.3455, 0.8603, 0.5382, 0.815, 0.5318, 0.8189, 0.5183, 0.8651, 0.522, 0.8647, 0.4123, 0.8222, 0.3987, 0.8208, 0.3837, 0.8583, 0.3936, 0.8586, 0.3455, 0.8295, 0.3327, 0.8305, 0.3126, 0.8561, 0.32, 0.8741, 0.2439, 0.8525, 0.2403, 0.8859, 0.1972, 0.9028, 0.2062, 0.9028, 0.2062, 0.8859, 0.1972, 0.8904, 0.1837, 0.9079, 0.192, 0.8684, 0.2669, 0.8428, 0.2588, 0.8525, 0.2403, 0.8741, 0.2439, 0.9264, 0.1662, 0.9102, 0.1542, 0.9167, 0.1429, 0.9303, 0.1511, 0.9477, 0.1168, 0.9426, 0.1126, 0.9533, 0.1099, 0.9577, 0.1208, 0.1599, 0.3522, 0.1345, 0.6649, 0.214, 0.5926, 0.265, 0.3605, 0.3629, 0.5643, 0.2287, 0.7594, 0.2736, 0.7379, 0.4335, 0.5551, 0.5306, 0.1917, 0.4449, 0.3755, 0.549, 0.3816, 0.6665, 0.2101, 0.2792, 0.2437, 0.265, 0.3605, 0.341, 0.3691, 0.3973, 0.2325, 0.214, 0.5926, 0.1671, 0.7874, 0.1946, 0.7726, 0.2873, 0.5707, 0.4449, 0.3755, 0.3629, 0.5643, 0.4335, 0.5551, 0.549, 0.3816, 0.341, 0.3691, 0.2873, 0.5707, 0.3629, 0.5643, 0.4449, 0.3755, 0.2873, 0.5707, 0.1946, 0.7726, 0.2287, 0.7594, 0.3629, 0.5643, 0.6167, 0.01998, 0.5306, 0.1917, 0.6665, 0.2101, 0.7843, 0.03885, 0.4364, 0.1099, 0.3973, 0.2325, 0.5306, 0.1917, 0.6167, 0.01998, 0.3973, 0.2325, 0.341, 0.3691, 0.4449, 0.3755, 0.5306, 0.1917, 0.2597, 0.1005, 0.2792, 0.2437, 0.3973, 0.2325, 0.4364, 0.1099, 0.142, 0.0781, 0.1485, 0.2311, 0.2792, 0.2437, 0.2597, 0.1005, 0.1485, 0.2311, 0.1599, 0.3522, 0.265, 0.3605, 0.2792, 0.2437, 0.265, 0.3605, 0.214, 0.5926, 0.2873, 0.5707, 0.341, 0.3691, 0.1345, 0.6649, 0.1366, 0.8099, 0.1671, 0.7874, 0.214, 0.5926])
me_cube.materials.append(mat_material)
me_cube.use_remesh_preserve_volume = False
me_cube.use_remesh_preserve_attributes = False
me_cube.use_mirror_vertex_groups = False
me_cube.update()

# ---- objects
ob_point2 = bpy.data.objects.new('Point2', light_point_002)
ob_point1 = bpy.data.objects.new('Point1', light_point_001)
ob_moth = bpy.data.objects.new('Moth', me_cube)
ob_camera = bpy.data.objects.new('Camera', cam_camera)

# ---- transforms, parenting, visibility, modifiers, constraints
ob_point2.location = (-9.574, 3.24, -0.08094)
ob_point2.lineart.crease_threshold = 0.0
ob_point1.location = (5.607, -12.32, 9.027)
ob_point1.lineart.crease_threshold = 0.0
ob_moth.location = (0.0, 0.0, 0.0)
ob_moth.lock_rotations_4d = False
ob_moth.empty_display_type = 'ARROWS'
ob_moth.lineart.crease_threshold = 0.0
_m = ob_moth.modifiers.new('Mirror', 'MIRROR')
_m.use_clip = True
_m = ob_moth.modifiers.new('Subsurf', 'SUBSURF')
_m.uv_smooth = 'PRESERVE_CORNERS'
_m.quality = 2
_m.levels = 2
_m.show_only_control_edges = False
ob_camera.location = (5.436, -12.01, 4.635)
ob_camera.rotation_euler = (1.193, 0.01118, 0.3187)
ob_camera.scale = (1.0, 1.0, 1.0)
ob_camera.lock_rotations_4d = False
ob_camera.empty_display_type = 'ARROWS'
ob_camera.color = (0.0, 0.0, 0.0, 0.0)
ob_camera.display_type = 'WIRE'
ob_camera.lineart.crease_threshold = 0.0
cam_camera.dof.focus_object = ob_moth

# ---- collection membership
col_collection_1.objects.link(ob_point2)
col_collection_1.objects.link(ob_point1)
col_collection_1.objects.link(ob_moth)
col_collection_1.objects.link(ob_camera)

# ---- scene / render settings (as saved in the file)
scene.camera = ob_camera
scene.frame_start = 1; scene.frame_end = 250; scene.frame_set(1)
scene.render.engine = 'BLENDER_EEVEE_NEXT'
scene.render.image_settings.color_mode = 'RGB'
scene.render.image_settings.compression = 90
scene.render.resolution_percentage = 50
scene.render.dither_intensity = 0.0
scene.render.bake_margin = 2
scene.cycles.use_denoising = False
scene.cycles.samples = 10
scene.cycles.sampling_pattern = 'TABULATED_SOBOL'
scene.cycles.light_sampling_threshold = 0.0
scene.cycles.use_adaptive_sampling = False
scene.cycles.use_light_tree = False
scene.cycles.blur_glossy = 0.0
scene.cycles.volume_bounces = 1
scene.cycles.pixel_filter_type = 'GAUSSIAN'
scene.cycles.sample_clamp_indirect = 0.0
scene.view_settings.view_transform = 'Standard'
bpy.context.view_layer.update()
